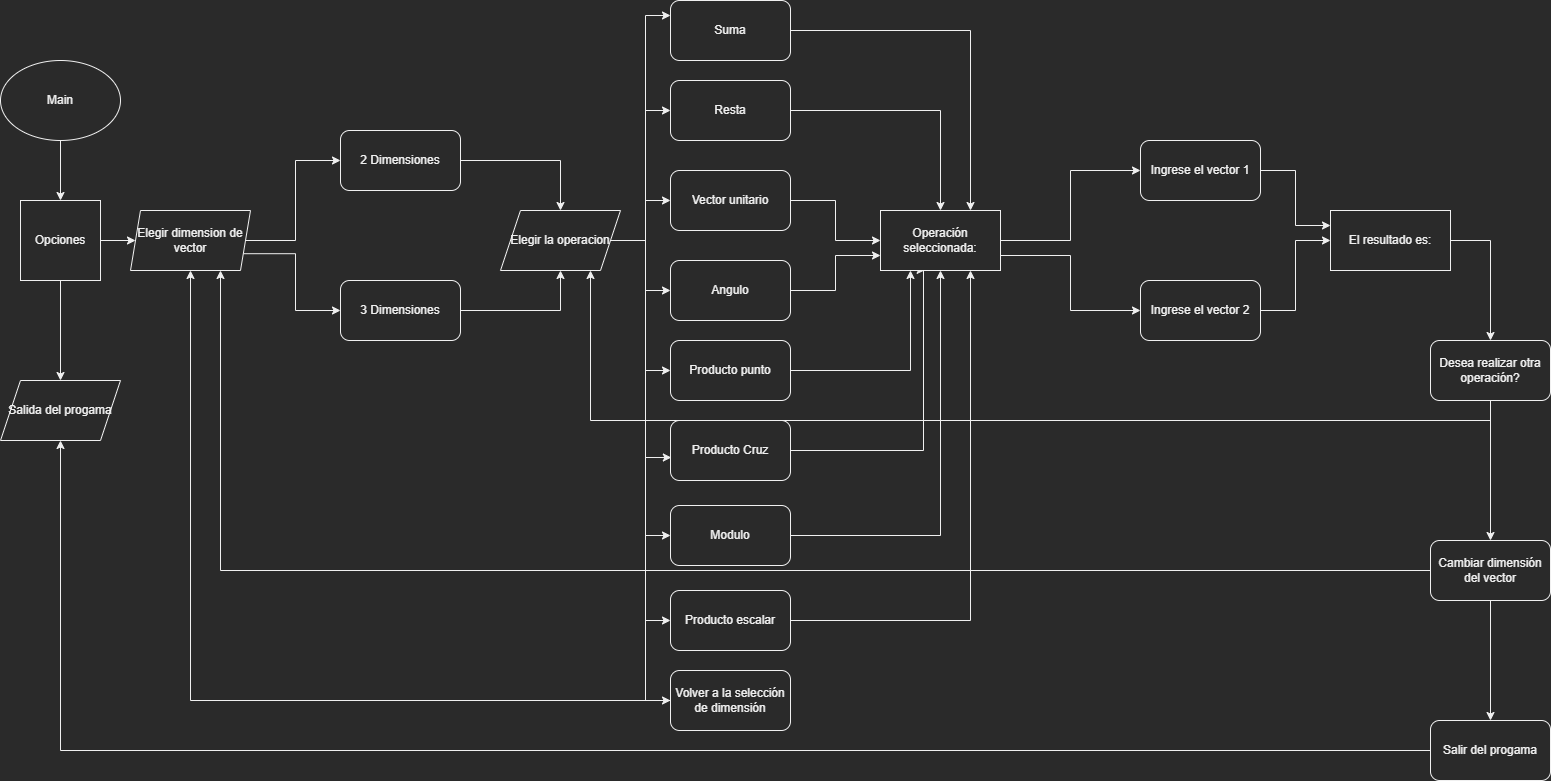

The diagram above was exported from draw.io. Its source (the exported page's mxGraphModel, read from the mxfile embedded in the PNG):
<mxGraphModel dx="1662" dy="794" grid="1" gridSize="10" guides="1" tooltips="1" connect="1" arrows="1" fold="1" page="1" pageScale="1" pageWidth="1600" pageHeight="900" background="none" math="0" shadow="0">
  <root>
    <mxCell id="0" />
    <mxCell id="1" parent="0" />
    <mxCell id="XNPdj5AVDO4fs1qgY6Q1-5" style="edgeStyle=orthogonalEdgeStyle;rounded=0;orthogonalLoop=1;jettySize=auto;html=1;entryX=0.5;entryY=0;entryDx=0;entryDy=0;" parent="1" source="XNPdj5AVDO4fs1qgY6Q1-1" target="XNPdj5AVDO4fs1qgY6Q1-2" edge="1">
      <mxGeometry relative="1" as="geometry" />
    </mxCell>
    <mxCell id="XNPdj5AVDO4fs1qgY6Q1-1" value="Main" style="ellipse;whiteSpace=wrap;html=1;" parent="1" vertex="1">
      <mxGeometry y="80" width="120" height="80" as="geometry" />
    </mxCell>
    <mxCell id="XNPdj5AVDO4fs1qgY6Q1-4" style="edgeStyle=orthogonalEdgeStyle;rounded=0;orthogonalLoop=1;jettySize=auto;html=1;entryX=0.5;entryY=0;entryDx=0;entryDy=0;" parent="1" source="XNPdj5AVDO4fs1qgY6Q1-2" target="XNPdj5AVDO4fs1qgY6Q1-3" edge="1">
      <mxGeometry relative="1" as="geometry" />
    </mxCell>
    <mxCell id="XNPdj5AVDO4fs1qgY6Q1-9" value="" style="edgeStyle=orthogonalEdgeStyle;rounded=0;orthogonalLoop=1;jettySize=auto;html=1;" parent="1" source="XNPdj5AVDO4fs1qgY6Q1-2" target="XNPdj5AVDO4fs1qgY6Q1-6" edge="1">
      <mxGeometry relative="1" as="geometry" />
    </mxCell>
    <mxCell id="XNPdj5AVDO4fs1qgY6Q1-2" value="Opciones" style="whiteSpace=wrap;html=1;aspect=fixed;" parent="1" vertex="1">
      <mxGeometry x="20" y="220" width="80" height="80" as="geometry" />
    </mxCell>
    <mxCell id="XNPdj5AVDO4fs1qgY6Q1-3" value="Salida del progama" style="shape=parallelogram;perimeter=parallelogramPerimeter;whiteSpace=wrap;html=1;fixedSize=1;" parent="1" vertex="1">
      <mxGeometry y="400" width="120" height="60" as="geometry" />
    </mxCell>
    <mxCell id="XNPdj5AVDO4fs1qgY6Q1-15" style="edgeStyle=orthogonalEdgeStyle;rounded=0;orthogonalLoop=1;jettySize=auto;html=1;exitX=1;exitY=0.5;exitDx=0;exitDy=0;entryX=0;entryY=0.5;entryDx=0;entryDy=0;" parent="1" source="XNPdj5AVDO4fs1qgY6Q1-6" target="XNPdj5AVDO4fs1qgY6Q1-12" edge="1">
      <mxGeometry relative="1" as="geometry" />
    </mxCell>
    <mxCell id="XNPdj5AVDO4fs1qgY6Q1-18" style="edgeStyle=orthogonalEdgeStyle;rounded=0;orthogonalLoop=1;jettySize=auto;html=1;exitX=1;exitY=0.75;exitDx=0;exitDy=0;entryX=0;entryY=0.5;entryDx=0;entryDy=0;" parent="1" source="XNPdj5AVDO4fs1qgY6Q1-6" target="XNPdj5AVDO4fs1qgY6Q1-13" edge="1">
      <mxGeometry relative="1" as="geometry" />
    </mxCell>
    <mxCell id="XNPdj5AVDO4fs1qgY6Q1-6" value="Elegir dimension de vector" style="shape=parallelogram;perimeter=parallelogramPerimeter;whiteSpace=wrap;html=1;fixedSize=1;size=10;" parent="1" vertex="1">
      <mxGeometry x="130" y="230" width="120" height="60" as="geometry" />
    </mxCell>
    <mxCell id="XNPdj5AVDO4fs1qgY6Q1-21" style="edgeStyle=orthogonalEdgeStyle;rounded=0;orthogonalLoop=1;jettySize=auto;html=1;" parent="1" source="XNPdj5AVDO4fs1qgY6Q1-12" target="XNPdj5AVDO4fs1qgY6Q1-19" edge="1">
      <mxGeometry relative="1" as="geometry" />
    </mxCell>
    <mxCell id="XNPdj5AVDO4fs1qgY6Q1-12" value="2 Dimensiones" style="rounded=1;whiteSpace=wrap;html=1;" parent="1" vertex="1">
      <mxGeometry x="340" y="150" width="120" height="60" as="geometry" />
    </mxCell>
    <mxCell id="XNPdj5AVDO4fs1qgY6Q1-22" style="edgeStyle=orthogonalEdgeStyle;rounded=0;orthogonalLoop=1;jettySize=auto;html=1;exitX=1;exitY=0.5;exitDx=0;exitDy=0;" parent="1" source="XNPdj5AVDO4fs1qgY6Q1-13" target="XNPdj5AVDO4fs1qgY6Q1-19" edge="1">
      <mxGeometry relative="1" as="geometry" />
    </mxCell>
    <mxCell id="XNPdj5AVDO4fs1qgY6Q1-13" value="3 Dimensiones" style="rounded=1;whiteSpace=wrap;html=1;" parent="1" vertex="1">
      <mxGeometry x="340" y="300" width="120" height="60" as="geometry" />
    </mxCell>
    <mxCell id="XNPdj5AVDO4fs1qgY6Q1-34" style="edgeStyle=orthogonalEdgeStyle;rounded=0;orthogonalLoop=1;jettySize=auto;html=1;entryX=0;entryY=0.25;entryDx=0;entryDy=0;" parent="1" source="XNPdj5AVDO4fs1qgY6Q1-19" target="XNPdj5AVDO4fs1qgY6Q1-23" edge="1">
      <mxGeometry relative="1" as="geometry" />
    </mxCell>
    <mxCell id="XNPdj5AVDO4fs1qgY6Q1-35" style="edgeStyle=orthogonalEdgeStyle;rounded=0;orthogonalLoop=1;jettySize=auto;html=1;entryX=0;entryY=0.5;entryDx=0;entryDy=0;" parent="1" source="XNPdj5AVDO4fs1qgY6Q1-19" target="XNPdj5AVDO4fs1qgY6Q1-24" edge="1">
      <mxGeometry relative="1" as="geometry" />
    </mxCell>
    <mxCell id="XNPdj5AVDO4fs1qgY6Q1-36" style="edgeStyle=orthogonalEdgeStyle;rounded=0;orthogonalLoop=1;jettySize=auto;html=1;" parent="1" source="XNPdj5AVDO4fs1qgY6Q1-19" target="XNPdj5AVDO4fs1qgY6Q1-25" edge="1">
      <mxGeometry relative="1" as="geometry" />
    </mxCell>
    <mxCell id="XNPdj5AVDO4fs1qgY6Q1-37" style="edgeStyle=orthogonalEdgeStyle;rounded=0;orthogonalLoop=1;jettySize=auto;html=1;entryX=0;entryY=0.5;entryDx=0;entryDy=0;" parent="1" source="XNPdj5AVDO4fs1qgY6Q1-19" target="XNPdj5AVDO4fs1qgY6Q1-26" edge="1">
      <mxGeometry relative="1" as="geometry" />
    </mxCell>
    <mxCell id="XNPdj5AVDO4fs1qgY6Q1-38" style="edgeStyle=orthogonalEdgeStyle;rounded=0;orthogonalLoop=1;jettySize=auto;html=1;entryX=0;entryY=0.5;entryDx=0;entryDy=0;" parent="1" source="XNPdj5AVDO4fs1qgY6Q1-19" target="XNPdj5AVDO4fs1qgY6Q1-27" edge="1">
      <mxGeometry relative="1" as="geometry" />
    </mxCell>
    <mxCell id="XNPdj5AVDO4fs1qgY6Q1-39" style="edgeStyle=orthogonalEdgeStyle;rounded=0;orthogonalLoop=1;jettySize=auto;html=1;entryX=0.007;entryY=0.617;entryDx=0;entryDy=0;entryPerimeter=0;" parent="1" source="XNPdj5AVDO4fs1qgY6Q1-19" target="XNPdj5AVDO4fs1qgY6Q1-28" edge="1">
      <mxGeometry relative="1" as="geometry" />
    </mxCell>
    <mxCell id="XNPdj5AVDO4fs1qgY6Q1-40" style="edgeStyle=orthogonalEdgeStyle;rounded=0;orthogonalLoop=1;jettySize=auto;html=1;entryX=0;entryY=0.5;entryDx=0;entryDy=0;" parent="1" source="XNPdj5AVDO4fs1qgY6Q1-19" target="XNPdj5AVDO4fs1qgY6Q1-29" edge="1">
      <mxGeometry relative="1" as="geometry" />
    </mxCell>
    <mxCell id="XNPdj5AVDO4fs1qgY6Q1-41" style="edgeStyle=orthogonalEdgeStyle;rounded=0;orthogonalLoop=1;jettySize=auto;html=1;entryX=0;entryY=0.5;entryDx=0;entryDy=0;" parent="1" source="XNPdj5AVDO4fs1qgY6Q1-19" target="XNPdj5AVDO4fs1qgY6Q1-30" edge="1">
      <mxGeometry relative="1" as="geometry" />
    </mxCell>
    <mxCell id="XNPdj5AVDO4fs1qgY6Q1-42" style="edgeStyle=orthogonalEdgeStyle;rounded=0;orthogonalLoop=1;jettySize=auto;html=1;entryX=0;entryY=0.5;entryDx=0;entryDy=0;" parent="1" source="XNPdj5AVDO4fs1qgY6Q1-19" target="XNPdj5AVDO4fs1qgY6Q1-31" edge="1">
      <mxGeometry relative="1" as="geometry" />
    </mxCell>
    <mxCell id="XNPdj5AVDO4fs1qgY6Q1-19" value="Elegir la operacion" style="shape=parallelogram;perimeter=parallelogramPerimeter;whiteSpace=wrap;html=1;fixedSize=1;" parent="1" vertex="1">
      <mxGeometry x="500" y="230" width="120" height="60" as="geometry" />
    </mxCell>
    <mxCell id="jjmZjCHJbBwbndmwfa4u-12" style="edgeStyle=orthogonalEdgeStyle;rounded=0;orthogonalLoop=1;jettySize=auto;html=1;entryX=0.75;entryY=0;entryDx=0;entryDy=0;" parent="1" source="XNPdj5AVDO4fs1qgY6Q1-23" target="jjmZjCHJbBwbndmwfa4u-1" edge="1">
      <mxGeometry relative="1" as="geometry" />
    </mxCell>
    <mxCell id="XNPdj5AVDO4fs1qgY6Q1-23" value="Suma" style="rounded=1;whiteSpace=wrap;html=1;" parent="1" vertex="1">
      <mxGeometry x="670" y="20" width="120" height="60" as="geometry" />
    </mxCell>
    <mxCell id="jjmZjCHJbBwbndmwfa4u-11" style="edgeStyle=orthogonalEdgeStyle;rounded=0;orthogonalLoop=1;jettySize=auto;html=1;entryX=0.5;entryY=0;entryDx=0;entryDy=0;" parent="1" source="XNPdj5AVDO4fs1qgY6Q1-24" target="jjmZjCHJbBwbndmwfa4u-1" edge="1">
      <mxGeometry relative="1" as="geometry" />
    </mxCell>
    <mxCell id="XNPdj5AVDO4fs1qgY6Q1-24" value="Resta" style="rounded=1;whiteSpace=wrap;html=1;" parent="1" vertex="1">
      <mxGeometry x="670" y="100" width="120" height="60" as="geometry" />
    </mxCell>
    <mxCell id="jjmZjCHJbBwbndmwfa4u-7" style="edgeStyle=orthogonalEdgeStyle;rounded=0;orthogonalLoop=1;jettySize=auto;html=1;" parent="1" source="XNPdj5AVDO4fs1qgY6Q1-25" target="jjmZjCHJbBwbndmwfa4u-1" edge="1">
      <mxGeometry relative="1" as="geometry" />
    </mxCell>
    <mxCell id="XNPdj5AVDO4fs1qgY6Q1-25" value="Vector unitario" style="rounded=1;whiteSpace=wrap;html=1;" parent="1" vertex="1">
      <mxGeometry x="670" y="190" width="120" height="60" as="geometry" />
    </mxCell>
    <mxCell id="jjmZjCHJbBwbndmwfa4u-13" style="edgeStyle=orthogonalEdgeStyle;rounded=0;orthogonalLoop=1;jettySize=auto;html=1;entryX=0;entryY=0.75;entryDx=0;entryDy=0;" parent="1" source="XNPdj5AVDO4fs1qgY6Q1-26" target="jjmZjCHJbBwbndmwfa4u-1" edge="1">
      <mxGeometry relative="1" as="geometry" />
    </mxCell>
    <mxCell id="XNPdj5AVDO4fs1qgY6Q1-26" value="Angulo" style="rounded=1;whiteSpace=wrap;html=1;" parent="1" vertex="1">
      <mxGeometry x="670" y="280" width="120" height="60" as="geometry" />
    </mxCell>
    <mxCell id="jjmZjCHJbBwbndmwfa4u-16" style="edgeStyle=orthogonalEdgeStyle;rounded=0;orthogonalLoop=1;jettySize=auto;html=1;entryX=0.25;entryY=1;entryDx=0;entryDy=0;" parent="1" source="XNPdj5AVDO4fs1qgY6Q1-27" target="jjmZjCHJbBwbndmwfa4u-1" edge="1">
      <mxGeometry relative="1" as="geometry" />
    </mxCell>
    <mxCell id="XNPdj5AVDO4fs1qgY6Q1-27" value="Producto punto" style="rounded=1;whiteSpace=wrap;html=1;" parent="1" vertex="1">
      <mxGeometry x="670" y="360" width="120" height="60" as="geometry" />
    </mxCell>
    <mxCell id="jjmZjCHJbBwbndmwfa4u-15" style="edgeStyle=orthogonalEdgeStyle;rounded=0;orthogonalLoop=1;jettySize=auto;html=1;exitX=1;exitY=0.5;exitDx=0;exitDy=0;entryX=0.372;entryY=0.994;entryDx=0;entryDy=0;entryPerimeter=0;" parent="1" source="XNPdj5AVDO4fs1qgY6Q1-28" target="jjmZjCHJbBwbndmwfa4u-1" edge="1">
      <mxGeometry relative="1" as="geometry">
        <Array as="points">
          <mxPoint x="923" y="470" />
          <mxPoint x="923" y="290" />
        </Array>
      </mxGeometry>
    </mxCell>
    <mxCell id="XNPdj5AVDO4fs1qgY6Q1-28" value="Producto Cruz" style="rounded=1;whiteSpace=wrap;html=1;" parent="1" vertex="1">
      <mxGeometry x="670" y="440" width="120" height="60" as="geometry" />
    </mxCell>
    <mxCell id="jjmZjCHJbBwbndmwfa4u-10" style="edgeStyle=orthogonalEdgeStyle;rounded=0;orthogonalLoop=1;jettySize=auto;html=1;entryX=0.5;entryY=1;entryDx=0;entryDy=0;" parent="1" source="XNPdj5AVDO4fs1qgY6Q1-29" target="jjmZjCHJbBwbndmwfa4u-1" edge="1">
      <mxGeometry relative="1" as="geometry" />
    </mxCell>
    <mxCell id="XNPdj5AVDO4fs1qgY6Q1-29" value="Modulo" style="rounded=1;whiteSpace=wrap;html=1;" parent="1" vertex="1">
      <mxGeometry x="670" y="525" width="120" height="60" as="geometry" />
    </mxCell>
    <mxCell id="jjmZjCHJbBwbndmwfa4u-17" style="edgeStyle=orthogonalEdgeStyle;rounded=0;orthogonalLoop=1;jettySize=auto;html=1;entryX=0.75;entryY=1;entryDx=0;entryDy=0;" parent="1" source="XNPdj5AVDO4fs1qgY6Q1-30" target="jjmZjCHJbBwbndmwfa4u-1" edge="1">
      <mxGeometry relative="1" as="geometry" />
    </mxCell>
    <mxCell id="XNPdj5AVDO4fs1qgY6Q1-30" value="Producto escalar" style="rounded=1;whiteSpace=wrap;html=1;" parent="1" vertex="1">
      <mxGeometry x="670" y="610" width="120" height="60" as="geometry" />
    </mxCell>
    <mxCell id="XNPdj5AVDO4fs1qgY6Q1-49" style="edgeStyle=orthogonalEdgeStyle;rounded=0;orthogonalLoop=1;jettySize=auto;html=1;entryX=0.5;entryY=1;entryDx=0;entryDy=0;" parent="1" source="XNPdj5AVDO4fs1qgY6Q1-31" target="XNPdj5AVDO4fs1qgY6Q1-6" edge="1">
      <mxGeometry relative="1" as="geometry" />
    </mxCell>
    <mxCell id="XNPdj5AVDO4fs1qgY6Q1-31" value="Volver a la selección de dimensión" style="rounded=1;whiteSpace=wrap;html=1;" parent="1" vertex="1">
      <mxGeometry x="670" y="690" width="120" height="60" as="geometry" />
    </mxCell>
    <mxCell id="jjmZjCHJbBwbndmwfa4u-24" style="edgeStyle=orthogonalEdgeStyle;rounded=0;orthogonalLoop=1;jettySize=auto;html=1;entryX=0;entryY=0.5;entryDx=0;entryDy=0;" parent="1" source="jjmZjCHJbBwbndmwfa4u-1" target="jjmZjCHJbBwbndmwfa4u-23" edge="1">
      <mxGeometry relative="1" as="geometry" />
    </mxCell>
    <mxCell id="jjmZjCHJbBwbndmwfa4u-25" style="edgeStyle=orthogonalEdgeStyle;rounded=0;orthogonalLoop=1;jettySize=auto;html=1;exitX=1;exitY=0.75;exitDx=0;exitDy=0;entryX=0;entryY=0.5;entryDx=0;entryDy=0;" parent="1" source="jjmZjCHJbBwbndmwfa4u-1" target="jjmZjCHJbBwbndmwfa4u-22" edge="1">
      <mxGeometry relative="1" as="geometry" />
    </mxCell>
    <mxCell id="jjmZjCHJbBwbndmwfa4u-1" value="Operación seleccionada:" style="shape=parallelogram;perimeter=parallelogramPerimeter;whiteSpace=wrap;html=1;fixedSize=1;size=-10;" parent="1" vertex="1">
      <mxGeometry x="880" y="230" width="120" height="60" as="geometry" />
    </mxCell>
    <mxCell id="jjmZjCHJbBwbndmwfa4u-27" style="edgeStyle=orthogonalEdgeStyle;rounded=0;orthogonalLoop=1;jettySize=auto;html=1;entryX=0;entryY=0.5;entryDx=0;entryDy=0;" parent="1" source="jjmZjCHJbBwbndmwfa4u-22" target="jjmZjCHJbBwbndmwfa4u-26" edge="1">
      <mxGeometry relative="1" as="geometry" />
    </mxCell>
    <mxCell id="jjmZjCHJbBwbndmwfa4u-22" value="Ingrese el vector 2" style="rounded=1;whiteSpace=wrap;html=1;" parent="1" vertex="1">
      <mxGeometry x="1140" y="300" width="120" height="60" as="geometry" />
    </mxCell>
    <mxCell id="jjmZjCHJbBwbndmwfa4u-28" style="edgeStyle=orthogonalEdgeStyle;rounded=0;orthogonalLoop=1;jettySize=auto;html=1;entryX=0;entryY=0.25;entryDx=0;entryDy=0;" parent="1" source="jjmZjCHJbBwbndmwfa4u-23" target="jjmZjCHJbBwbndmwfa4u-26" edge="1">
      <mxGeometry relative="1" as="geometry" />
    </mxCell>
    <mxCell id="jjmZjCHJbBwbndmwfa4u-23" value="Ingrese el vector 1" style="rounded=1;whiteSpace=wrap;html=1;" parent="1" vertex="1">
      <mxGeometry x="1140" y="160" width="120" height="60" as="geometry" />
    </mxCell>
    <mxCell id="jjmZjCHJbBwbndmwfa4u-31" style="edgeStyle=orthogonalEdgeStyle;rounded=0;orthogonalLoop=1;jettySize=auto;html=1;entryX=0.5;entryY=0;entryDx=0;entryDy=0;" parent="1" source="jjmZjCHJbBwbndmwfa4u-26" edge="1">
      <mxGeometry relative="1" as="geometry">
        <mxPoint x="1490" y="360" as="targetPoint" />
      </mxGeometry>
    </mxCell>
    <mxCell id="jjmZjCHJbBwbndmwfa4u-26" value="El resultado es:" style="rounded=0;whiteSpace=wrap;html=1;" parent="1" vertex="1">
      <mxGeometry x="1330" y="230" width="120" height="60" as="geometry" />
    </mxCell>
    <mxCell id="jjmZjCHJbBwbndmwfa4u-35" style="edgeStyle=orthogonalEdgeStyle;rounded=0;orthogonalLoop=1;jettySize=auto;html=1;exitX=0.5;exitY=1;exitDx=0;exitDy=0;entryX=0.75;entryY=1;entryDx=0;entryDy=0;" parent="1" source="jjmZjCHJbBwbndmwfa4u-32" target="XNPdj5AVDO4fs1qgY6Q1-19" edge="1">
      <mxGeometry relative="1" as="geometry" />
    </mxCell>
    <mxCell id="jjmZjCHJbBwbndmwfa4u-42" style="edgeStyle=orthogonalEdgeStyle;rounded=0;orthogonalLoop=1;jettySize=auto;html=1;entryX=0.5;entryY=0;entryDx=0;entryDy=0;" parent="1" source="jjmZjCHJbBwbndmwfa4u-32" target="jjmZjCHJbBwbndmwfa4u-36" edge="1">
      <mxGeometry relative="1" as="geometry">
        <mxPoint x="1550" y="540" as="targetPoint" />
      </mxGeometry>
    </mxCell>
    <mxCell id="jjmZjCHJbBwbndmwfa4u-32" value="Desea realizar otra operación?&lt;br&gt;" style="rounded=1;whiteSpace=wrap;html=1;" parent="1" vertex="1">
      <mxGeometry x="1430" y="360" width="120" height="60" as="geometry" />
    </mxCell>
    <mxCell id="jjmZjCHJbBwbndmwfa4u-39" style="edgeStyle=orthogonalEdgeStyle;rounded=0;orthogonalLoop=1;jettySize=auto;html=1;entryX=0.75;entryY=1;entryDx=0;entryDy=0;" parent="1" source="jjmZjCHJbBwbndmwfa4u-36" target="XNPdj5AVDO4fs1qgY6Q1-6" edge="1">
      <mxGeometry relative="1" as="geometry" />
    </mxCell>
    <mxCell id="jjmZjCHJbBwbndmwfa4u-46" style="edgeStyle=orthogonalEdgeStyle;rounded=0;orthogonalLoop=1;jettySize=auto;html=1;entryX=0.5;entryY=0;entryDx=0;entryDy=0;" parent="1" source="jjmZjCHJbBwbndmwfa4u-36" target="jjmZjCHJbBwbndmwfa4u-43" edge="1">
      <mxGeometry relative="1" as="geometry" />
    </mxCell>
    <mxCell id="jjmZjCHJbBwbndmwfa4u-36" value="Cambiar dimensión del vector" style="rounded=1;whiteSpace=wrap;html=1;" parent="1" vertex="1">
      <mxGeometry x="1430" y="560" width="120" height="60" as="geometry" />
    </mxCell>
    <mxCell id="jjmZjCHJbBwbndmwfa4u-45" style="edgeStyle=orthogonalEdgeStyle;rounded=0;orthogonalLoop=1;jettySize=auto;html=1;entryX=0.5;entryY=1;entryDx=0;entryDy=0;" parent="1" source="jjmZjCHJbBwbndmwfa4u-43" target="XNPdj5AVDO4fs1qgY6Q1-3" edge="1">
      <mxGeometry relative="1" as="geometry" />
    </mxCell>
    <mxCell id="jjmZjCHJbBwbndmwfa4u-43" value="Salir del progama" style="rounded=1;whiteSpace=wrap;html=1;" parent="1" vertex="1">
      <mxGeometry x="1430" y="740" width="120" height="60" as="geometry" />
    </mxCell>
  </root>
</mxGraphModel>